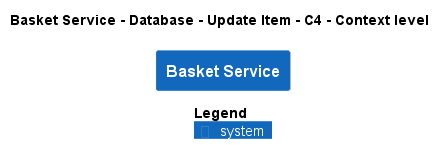

The diagram above was rendered by PlantUML. Its source (embedded in the PNG):
@startuml
!pragma layout smetana
!include ..\..\..\..\..\..\.c4s\C4_Context.puml

AddElementTag("state:new", $bgColor=green, $fontColor=#ffffff, $borderColor=green, $shadowing="False")
AddElementTag("state:changed", $bgColor=orange, $fontColor=#ffffff, $borderColor=orange, $shadowing="False")
AddElementTag("state:removed", $bgColor=red, $fontColor=#ffffff, $borderColor=red, $shadowing="False")

AddRelTag("state:new", $textColor=green, $lineColor=green)
AddRelTag("state:changed", $textColor=orange, $lineColor=orange)
AddRelTag("state:removed", $textColor=red, $lineColor=red)

SHOW_PERSON_PORTRAIT()
LAYOUT_TOP_DOWN()

skinparam linetype polyline

title Basket Service - Database - Update Item - C4 - Context level

System(ECommercePlatform.SoftwareSystems.BasketService, "Basket Service", "")



SHOW_LEGEND()
@enduml